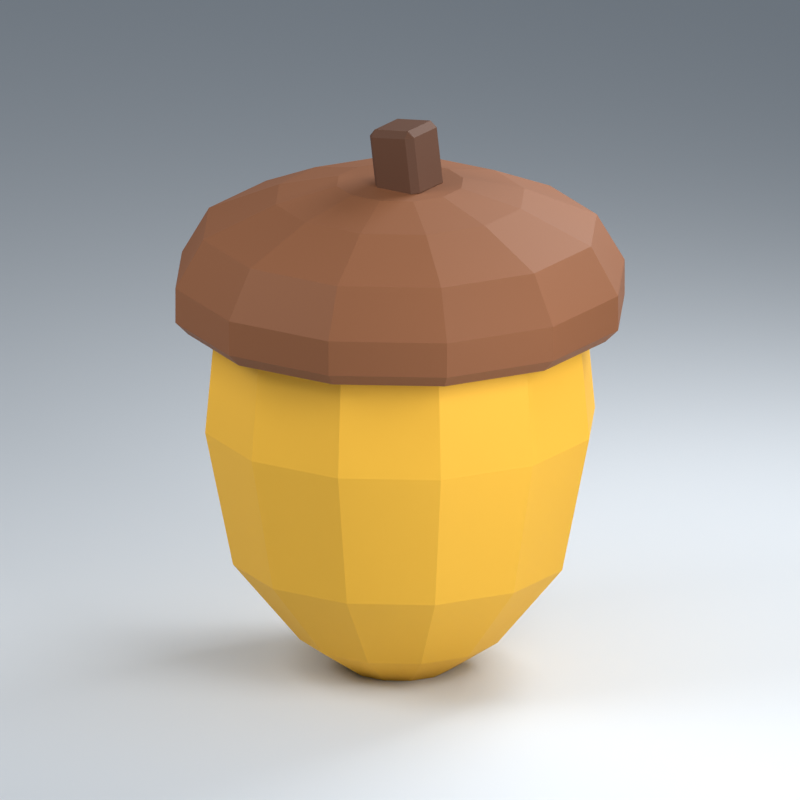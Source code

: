 # Source: iter3.blend  (saved by Blender 4.5.91; exported with 4.5.12 LTS)
import bpy
from mathutils import Matrix  # noqa: F401  (used for matrix-valued properties, if any)

bpy.ops.wm.read_factory_settings(use_empty=True)
scene = bpy.context.scene
scene.name = 'Scene'

# ---- collections
col_collection = bpy.data.collections.new('Collection'); scene.collection.children.link(col_collection)

# ---- materials (node trees are filled in below, after node groups)
mat_goldenshell = bpy.data.materials.new('GoldenShell')
mat_goldenshell.diffuse_color = (0.9131, 0.491, 0.0356, 1.0)
mat_capbrown = bpy.data.materials.new('CapBrown')
mat_capbrown.diffuse_color = (0.2346, 0.08228, 0.02732, 1.0)
mat_stembrown = bpy.data.materials.new('StemBrown')
mat_stembrown.diffuse_color = (0.0999, 0.0356, 0.0137, 1.0)
mat_studio = bpy.data.materials.new('STUDIO')
mat_studio.diffuse_color = (0.67, 0.71, 0.75, 1.0)

# ---- material node trees
mat_goldenshell.use_nodes = True; mat_goldenshell.node_tree.nodes.clear()
_N = mat_goldenshell.node_tree.nodes; _L = mat_goldenshell.node_tree.links
n0 = _N.new('ShaderNodeBsdfPrincipled'); n0.name = 'Principled BSDF'; n0.location = (-200, 100)
n0.inputs[0].default_value = (0.9131, 0.491, 0.0356, 1.0)
n0.inputs[2].default_value = 0.72
n1 = _N.new('ShaderNodeOutputMaterial'); n1.name = 'Material Output'; n1.location = (200, 100)
_L.new(n0.outputs[0], n1.inputs[0])
n1.is_active_output = True
mat_capbrown.use_nodes = True; mat_capbrown.node_tree.nodes.clear()
_N = mat_capbrown.node_tree.nodes; _L = mat_capbrown.node_tree.links
n0 = _N.new('ShaderNodeBsdfPrincipled'); n0.name = 'Principled BSDF'; n0.location = (-200, 100)
n0.inputs[0].default_value = (0.2346, 0.08228, 0.02732, 1.0)
n0.inputs[2].default_value = 0.72
n1 = _N.new('ShaderNodeOutputMaterial'); n1.name = 'Material Output'; n1.location = (200, 100)
_L.new(n0.outputs[0], n1.inputs[0])
n1.is_active_output = True
mat_stembrown.use_nodes = True; mat_stembrown.node_tree.nodes.clear()
_N = mat_stembrown.node_tree.nodes; _L = mat_stembrown.node_tree.links
n0 = _N.new('ShaderNodeBsdfPrincipled'); n0.name = 'Principled BSDF'; n0.location = (-200, 100)
n0.inputs[0].default_value = (0.0999, 0.0356, 0.0137, 1.0)
n0.inputs[2].default_value = 0.72
n1 = _N.new('ShaderNodeOutputMaterial'); n1.name = 'Material Output'; n1.location = (200, 100)
_L.new(n0.outputs[0], n1.inputs[0])
n1.is_active_output = True

# ---- world
world_world = bpy.data.worlds.new('World'); scene.world = world_world
world_world.use_nodes = True; world_world.node_tree.nodes.clear()
_N = world_world.node_tree.nodes; _L = world_world.node_tree.links
n0 = _N.new('ShaderNodeOutputWorld'); n0.name = 'World Output'; n0.location = (200, 100)
n1 = _N.new('ShaderNodeBackground'); n1.name = 'Background'; n1.location = (-200, 100)
n1.inputs[0].default_value = (0.55, 0.62, 0.7, 1.0)
n1.inputs[1].default_value = 0.45
_L.new(n1.outputs[0], n0.inputs[0])
n0.is_active_output = True
world_world.color = (0.05088, 0.05088, 0.05088)
world_world.sun_shadow_jitter_overblur = 0.0

# ---- cameras
cam_camera_001 = bpy.data.cameras.new('Camera.001')
cam_camera_001.type = 'ORTHO'
cam_camera_001.ortho_scale = 4.2

# ---- lights
light_area = bpy.data.lights.new('Area', 'AREA')
light_area.energy = 360.0
light_area.size = 3.9
light_area.size_y = 1.0
light_area_001 = bpy.data.lights.new('Area.001', 'AREA')
light_area_001.energy = 252.0
light_area_001.size = 3.0
light_area_001.size_y = 1.0
light_area_002 = bpy.data.lights.new('Area.002', 'AREA')
light_area_002.energy = 405.0
light_area_002.size = 3.0
light_area_002.size_y = 1.0

# ---- meshes
me_shell___closed = bpy.data.meshes.new('Shell • closed')
me_shell___closed.from_pydata([(0.2608, 0.06988, 0.0), (0.1909, 0.1909, 0.0), (0.06988, 0.2608, 0.0), (-0.06988, 0.2608, 0.0), (-0.1909, 0.1909, 0.0), (-0.2608, 0.06988, 0.0), (-0.2608, -0.06988, 0.0), (-0.1909, -0.1909, 0.0), (-0.06988, -0.2608, 0.0), (0.06988, -0.2608, 0.0), (0.1909, -0.1909, 0.0), (0.2608, -0.06988, 0.0), (0.5216, 0.1398, 0.18), (0.3818, 0.3818, 0.18), (0.1398, 0.5216, 0.18), (-0.1398, 0.5216, 0.18), (-0.3818, 0.3818, 0.18), (-0.5216, 0.1398, 0.18), (-0.5216, -0.1398, 0.18), (-0.3818, -0.3818, 0.18), (-0.1398, -0.5216, 0.18), (0.1398, -0.5216, 0.18), (0.3818, -0.3818, 0.18), (0.5216, -0.1398, 0.18), (0.8693, 0.2329, 0.62), (0.6364, 0.6364, 0.62), (0.2329, 0.8693, 0.62), (-0.2329, 0.8693, 0.62), (-0.6364, 0.6364, 0.62), (-0.8693, 0.2329, 0.62), (-0.8693, -0.2329, 0.62), (-0.6364, -0.6364, 0.62), (-0.2329, -0.8693, 0.62), (0.2329, -0.8693, 0.62), (0.6364, -0.6364, 0.62), (0.8693, -0.2329, 0.62), (1.014, 0.2718, 1.36), (0.7425, 0.7425, 1.36), (0.2718, 1.014, 1.36), (-0.2718, 1.014, 1.36), (-0.7425, 0.7425, 1.36), (-1.014, 0.2718, 1.36), (-1.014, -0.2718, 1.36), (-0.7425, -0.7425, 1.36), (-0.2718, -1.014, 1.36), (0.2718, -1.014, 1.36), (0.7425, -0.7425, 1.36), (1.014, -0.2718, 1.36), (0.9635, 0.2582, 1.94), (0.7053, 0.7053, 1.94), (0.2582, 0.9635, 1.94), (-0.2582, 0.9635, 1.94), (-0.7053, 0.7053, 1.94), (-0.9635, 0.2582, 1.94), (-0.9635, -0.2582, 1.94), (-0.7053, -0.7053, 1.94), (-0.2582, -0.9635, 1.94), (0.2582, -0.9635, 1.94), (0.7053, -0.7053, 1.94), (0.9635, -0.2582, 1.94)], [], [(11, 10, 9, 8, 7, 6, 5, 4, 3, 2, 1, 0), (48, 49, 50, 51, 52, 53, 54, 55, 56, 57, 58, 59), (0, 1, 13, 12), (1, 2, 14, 13), (2, 3, 15, 14), (3, 4, 16, 15), (4, 5, 17, 16), (5, 6, 18, 17), (6, 7, 19, 18), (7, 8, 20, 19), (8, 9, 21, 20), (9, 10, 22, 21), (10, 11, 23, 22), (11, 0, 12, 23), (12, 13, 25, 24), (13, 14, 26, 25), (14, 15, 27, 26), (15, 16, 28, 27), (16, 17, 29, 28), (17, 18, 30, 29), (18, 19, 31, 30), (19, 20, 32, 31), (20, 21, 33, 32), (21, 22, 34, 33), (22, 23, 35, 34), (23, 12, 24, 35), (24, 25, 37, 36), (25, 26, 38, 37), (26, 27, 39, 38), (27, 28, 40, 39), (28, 29, 41, 40), (29, 30, 42, 41), (30, 31, 43, 42), (31, 32, 44, 43), (32, 33, 45, 44), (33, 34, 46, 45), (34, 35, 47, 46), (35, 24, 36, 47), (36, 37, 49, 48), (37, 38, 50, 49), (38, 39, 51, 50), (39, 40, 52, 51), (40, 41, 53, 52), (41, 42, 54, 53), (42, 43, 55, 54), (43, 44, 56, 55), (44, 45, 57, 56), (45, 46, 58, 57), (46, 47, 59, 58), (47, 36, 48, 59)])
me_shell___closed.materials.append(mat_goldenshell)
me_shell___closed.update()
me_cap___popped_lid = bpy.data.meshes.new('Cap • popped lid')
me_cap___popped_lid.from_pydata([(1.101, 0.2951, 1.91), (0.8061, 0.8061, 1.91), (0.2951, 1.101, 1.91), (-0.2951, 1.101, 1.91), (-0.8061, 0.8061, 1.91), (-1.101, 0.2951, 1.91), (-1.101, -0.2951, 1.91), (-0.8061, -0.8061, 1.91), (-0.2951, -1.101, 1.91), (0.2951, -1.101, 1.91), (0.8061, -0.8061, 1.91), (1.101, -0.2951, 1.91), (1.169, 0.3132, 1.98), (0.8556, 0.8556, 1.98), (0.3132, 1.169, 1.98), (-0.3132, 1.169, 1.98), (-0.8556, 0.8556, 1.98), (-1.169, 0.3132, 1.98), (-1.169, -0.3132, 1.98), (-0.8556, -0.8556, 1.98), (-0.3132, -1.169, 1.98), (0.3132, -1.169, 1.98), (0.8556, -0.8556, 1.98), (1.169, -0.3132, 1.98), (1.169, 0.3132, 2.17), (0.8556, 0.8556, 2.17), (0.3132, 1.169, 2.17), (-0.3132, 1.169, 2.17), (-0.8556, 0.8556, 2.17), (-1.169, 0.3132, 2.17), (-1.169, -0.3132, 2.17), (-0.8556, -0.8556, 2.17), (-0.3132, -1.169, 2.17), (0.3132, -1.169, 2.17), (0.8556, -0.8556, 2.17), (1.169, -0.3132, 2.17), (1.024, 0.2743, 2.43), (0.7495, 0.7495, 2.43), (0.2743, 1.024, 2.43), (-0.2743, 1.024, 2.43), (-0.7495, 0.7495, 2.43), (-1.024, 0.2743, 2.43), (-1.024, -0.2743, 2.43), (-0.7495, -0.7495, 2.43), (-0.2743, -1.024, 2.43), (0.2743, -1.024, 2.43), (0.7495, -0.7495, 2.43), (1.024, -0.2743, 2.43), (0.6472, 0.1734, 2.6), (0.4738, 0.4738, 2.6), (0.1734, 0.6472, 2.6), (-0.1734, 0.6472, 2.6), (-0.4738, 0.4738, 2.6), (-0.6472, 0.1734, 2.6), (-0.6472, -0.1734, 2.6), (-0.4738, -0.4738, 2.6), (-0.1734, -0.6472, 2.6), (0.1734, -0.6472, 2.6), (0.4738, -0.4738, 2.6), (0.6472, -0.1734, 2.6), (0.3284, 0.088, 2.68), (0.2404, 0.2404, 2.68), (0.088, 0.3284, 2.68), (-0.088, 0.3284, 2.68), (-0.2404, 0.2404, 2.68), (-0.3284, 0.088, 2.68), (-0.3284, -0.088, 2.68), (-0.2404, -0.2404, 2.68), (-0.088, -0.3284, 2.68), (0.088, -0.3284, 2.68), (0.2404, -0.2404, 2.68), (0.3284, -0.088, 2.68)], [], [(11, 10, 9, 8, 7, 6, 5, 4, 3, 2, 1, 0), (60, 61, 62, 63, 64, 65, 66, 67, 68, 69, 70, 71), (0, 1, 13, 12), (1, 2, 14, 13), (2, 3, 15, 14), (3, 4, 16, 15), (4, 5, 17, 16), (5, 6, 18, 17), (6, 7, 19, 18), (7, 8, 20, 19), (8, 9, 21, 20), (9, 10, 22, 21), (10, 11, 23, 22), (11, 0, 12, 23), (12, 13, 25, 24), (13, 14, 26, 25), (14, 15, 27, 26), (15, 16, 28, 27), (16, 17, 29, 28), (17, 18, 30, 29), (18, 19, 31, 30), (19, 20, 32, 31), (20, 21, 33, 32), (21, 22, 34, 33), (22, 23, 35, 34), (23, 12, 24, 35), (24, 25, 37, 36), (25, 26, 38, 37), (26, 27, 39, 38), (27, 28, 40, 39), (28, 29, 41, 40), (29, 30, 42, 41), (30, 31, 43, 42), (31, 32, 44, 43), (32, 33, 45, 44), (33, 34, 46, 45), (34, 35, 47, 46), (35, 24, 36, 47), (36, 37, 49, 48), (37, 38, 50, 49), (38, 39, 51, 50), (39, 40, 52, 51), (40, 41, 53, 52), (41, 42, 54, 53), (42, 43, 55, 54), (43, 44, 56, 55), (44, 45, 57, 56), (45, 46, 58, 57), (46, 47, 59, 58), (47, 36, 48, 59), (48, 49, 61, 60), (49, 50, 62, 61), (50, 51, 63, 62), (51, 52, 64, 63), (52, 53, 65, 64), (53, 54, 66, 65), (54, 55, 67, 66), (55, 56, 68, 67), (56, 57, 69, 68), (57, 58, 70, 69), (58, 59, 71, 70), (59, 48, 60, 71)])
me_cap___popped_lid.materials.append(mat_capbrown)
me_cap___popped_lid.update()
me_cube_001 = bpy.data.meshes.new('Cube.001')
me_cube_001.from_pydata([(-0.105, -0.11, -0.185), (-0.105, -0.145, -0.15), (-0.14, -0.11, -0.15), (-0.105, -0.145, 0.15), (-0.105, -0.11, 0.185), (-0.14, -0.11, 0.15), (-0.105, 0.11, -0.185), (-0.14, 0.11, -0.15), (-0.105, 0.145, -0.15), (-0.105, 0.11, 0.185), (-0.105, 0.145, 0.15), (-0.14, 0.11, 0.15), (0.105, -0.11, -0.185), (0.14, -0.11, -0.15), (0.105, -0.145, -0.15), (0.105, -0.11, 0.185), (0.105, -0.145, 0.15), (0.14, -0.11, 0.15), (0.105, 0.11, -0.185), (0.105, 0.145, -0.15), (0.14, 0.11, -0.15), (0.105, 0.11, 0.185), (0.14, 0.11, 0.15), (0.105, 0.145, 0.15)], [], [(0, 1, 2), (3, 4, 5), (6, 7, 8), (9, 10, 11), (12, 13, 14), (15, 16, 17), (18, 19, 20), (21, 22, 23), (6, 0, 2, 7), (1, 3, 5, 2), (4, 9, 11, 5), (10, 8, 7, 11), (18, 6, 8, 19), (9, 21, 23, 10), (22, 20, 19, 23), (12, 18, 20, 13), (21, 15, 17, 22), (16, 14, 13, 17), (0, 12, 14, 1), (15, 4, 3, 16), (6, 18, 12, 0), (2, 5, 11, 7), (14, 16, 3, 1), (21, 9, 4, 15), (8, 10, 23, 19), (20, 22, 17, 13)])
_uv = me_cube_001.uv_layers.new(name='UVMap')
_uv.uv.foreach_set('vector', [0.1562, 0.7198, 0.1562, 0.75, 0.125, 0.7198, 0.6014, 0.0, 0.625, 0.03017, 0.6014, 0.03017, 0.1562, 0.5302, 0.125, 0.5302, 0.1562, 0.5, 0.625, 0.2484, 0.6014, 0.2809, 0.6014, 0.2198, 0.3438, 0.7198, 0.3984, 0.7198, 0.3916, 0.7772, 0.651, 0.7301, 0.6014, 0.7812, 0.6014, 0.7202, 0.3438, 0.5302, 0.3916, 0.4728, 0.3984, 0.5302, 0.651, 0.5199, 0.6014, 0.5298, 0.6014, 0.4688, 0.1562, 0.5302, 0.1562, 0.7198, 0.125, 0.7198, 0.125, 0.5302, 0.3986, 0.0, 0.6014, 0.0, 0.6014, 0.03017, 0.3986, 0.03017, 0.625, 0.03017, 0.625, 0.2484, 0.6014, 0.2198, 0.6014, 0.03017, 0.6014, 0.2809, 0.3986, 0.2813, 0.3986, 0.2198, 0.6014, 0.2198, 0.3438, 0.5302, 0.1562, 0.5302, 0.1562, 0.5, 0.3916, 0.4728, 0.625, 0.2484, 0.651, 0.5199, 0.6014, 0.4688, 0.6014, 0.2809, 0.6014, 0.5298, 0.3984, 0.5302, 0.3916, 0.4728, 0.6014, 0.4688, 0.3438, 0.7198, 0.3438, 0.5302, 0.3984, 0.5302, 0.3984, 0.7198, 0.651, 0.5199, 0.651, 0.7301, 0.6014, 0.7202, 0.6014, 0.5298, 0.6014, 0.7812, 0.3916, 0.7772, 0.3984, 0.7198, 0.6014, 0.7202, 0.1562, 0.7198, 0.3438, 0.7198, 0.3916, 0.7772, 0.1562, 0.75, 0.651, 0.7301, 0.625, 0.9688, 0.6014, 0.9688, 0.6014, 0.7812, 0.1562, 0.5302, 0.3438, 0.5302, 0.3438, 0.7198, 0.1562, 0.7198, 0.3986, 0.03017, 0.6014, 0.03017, 0.6014, 0.2198, 0.3986, 0.2198, 0.3916, 0.7772, 0.6014, 0.7812, 0.6014, 0.9688, 0.3986, 0.9687, 0.651, 0.5199, 0.8438, 0.5302, 0.8438, 0.7198, 0.651, 0.7301, 0.3986, 0.2813, 0.6014, 0.2809, 0.6014, 0.4688, 0.3916, 0.4728, 0.3984, 0.5302, 0.6014, 0.5298, 0.6014, 0.7202, 0.3984, 0.7198])
me_cube_001.materials.append(mat_stembrown)
me_cube_001.update()
me_plane = bpy.data.meshes.new('Plane')
me_plane.from_pydata([(-100.0, -100.0, 0.0), (100.0, -100.0, 0.0), (-100.0, 100.0, 0.0), (100.0, 100.0, 0.0)], [], [(0, 1, 3, 2)])
_uv = me_plane.uv_layers.new(name='UVMap')
_uv.uv.foreach_set('vector', [0.0, 0.0, 1.0, 0.0, 1.0, 1.0, 0.0, 1.0])
me_plane.materials.append(mat_studio)
me_plane.update()

# ---- objects
ob_shell___closed = bpy.data.objects.new('Shell • closed', me_shell___closed)
ob_cap___popped_lid = bpy.data.objects.new('Cap • popped lid', me_cap___popped_lid)
ob_stem___short_angled_brick = bpy.data.objects.new('Stem • short angled brick', me_cube_001)
ob_studio_floor = bpy.data.objects.new('STUDIO floor', me_plane)
ob_area = bpy.data.objects.new('Area', light_area)
ob_area_001 = bpy.data.objects.new('Area.001', light_area_001)
ob_area_002 = bpy.data.objects.new('Area.002', light_area_002)
ob_camera = bpy.data.objects.new('Camera', cam_camera_001)

# ---- transforms, parenting, visibility, modifiers, constraints
ob_shell___closed.location = (0.0, 0.0, 0.0)
ob_shell___closed.scale = (0.996, 0.996, 0.996)
ob_cap___popped_lid.location = (0.0, 0.0, 0.0)
ob_cap___popped_lid.scale = (0.996, 0.996, 0.996)
ob_stem___short_angled_brick.location = (0.03984, 0.0, 2.804)
ob_stem___short_angled_brick.rotation_euler = (0.0, -0.13, 0.0)
ob_stem___short_angled_brick.scale = (0.996, 0.996, 0.996)
ob_studio_floor.location = (0.0, 0.0, 0.0)
ob_area.location = (-3.0, -4.2, 6.0)
ob_area.rotation_euler = (0.8537, 5.804e-08, -0.6202)
ob_area_001.location = (4.2, -1.5, 3.6)
ob_area_001.rotation_euler = (1.131, 4.23e-08, 1.228)
ob_area_002.location = (1.2, 3.9, 5.1)
ob_area_002.rotation_euler = (0.8479, 4.98e-08, 2.843)
ob_camera.location = (5.1, -7.8, 4.5)
ob_camera.rotation_euler = (1.256, 7.802e-08, 0.5791)

# ---- collection membership
col_collection.objects.link(ob_shell___closed)
col_collection.objects.link(ob_cap___popped_lid)
col_collection.objects.link(ob_stem___short_angled_brick)
col_collection.objects.link(ob_studio_floor)
col_collection.objects.link(ob_area)
col_collection.objects.link(ob_area_001)
col_collection.objects.link(ob_area_002)
col_collection.objects.link(ob_camera)

# ---- scene / render settings (as saved in the file)
scene.camera = ob_camera
scene.frame_start = 1; scene.frame_end = 250; scene.frame_set(1)
scene.render.engine = 'BLENDER_EEVEE_NEXT'
scene.render.resolution_x = 900
scene.render.resolution_y = 900
scene.eevee.taa_render_samples = 32
scene.view_settings.view_transform = 'Standard'
scene.view_settings.exposure = -0.5
bpy.context.view_layer.update()
